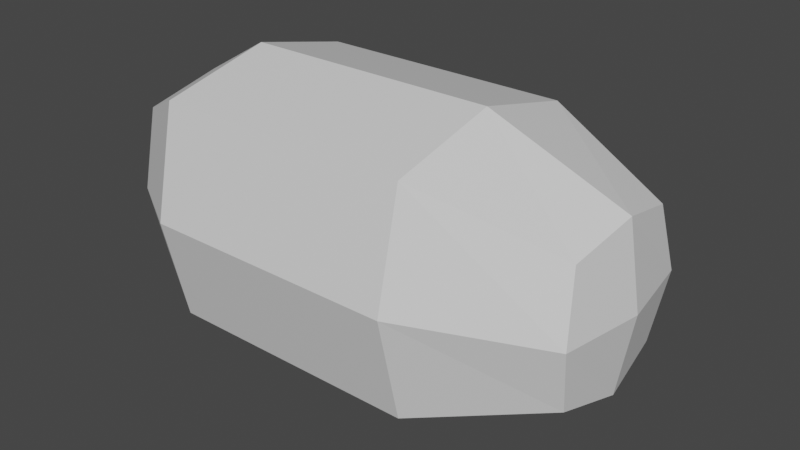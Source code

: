 # Source: Bullet_0.blend  (saved by Blender 2.80.75; exported with 4.5.12 LTS)
import bpy
from mathutils import Matrix  # noqa: F401  (used for matrix-valued properties, if any)

bpy.ops.wm.read_factory_settings(use_empty=True)
scene = bpy.context.scene
scene.name = 'Scene'

# ---- collections
col_collection = bpy.data.collections.new('Collection'); scene.collection.children.link(col_collection)

# ---- materials (node trees are filled in below, after node groups)
mat_material = bpy.data.materials.new('Material')
mat_material.alpha_threshold = 0.0
mat_material.use_transparent_shadow = False
mat_material.line_color = (0.0, 0.0, 0.0, 1.0)

# ---- material node trees
mat_material.use_nodes = True; mat_material.node_tree.nodes.clear()
_N = mat_material.node_tree.nodes; _L = mat_material.node_tree.links
n0 = _N.new('ShaderNodeOutputMaterial'); n0.name = 'Material Output'; n0.location = (300, 300)
n1 = _N.new('ShaderNodeBsdfPrincipled'); n1.name = 'Principled BSDF'; n1.location = (10, 300)
n1.distribution = 'GGX'
n1.subsurface_method = 'BURLEY'
n1.inputs[2].default_value = 0.4
n1.inputs[3].default_value = 1.45
n1.inputs[27].default_value = (0.0, 0.0, 0.0, 1.0)
n1.inputs[28].default_value = 1.0
_L.new(n1.outputs[0], n0.inputs[0])
n0.is_active_output = True

# ---- world
world_world = bpy.data.worlds.new('World'); scene.world = world_world
world_world.use_nodes = True; world_world.node_tree.nodes.clear()
_N = world_world.node_tree.nodes; _L = world_world.node_tree.links
n0 = _N.new('ShaderNodeOutputWorld'); n0.name = 'World Output'; n0.location = (300, 300)
n1 = _N.new('ShaderNodeBackground'); n1.name = 'Background'; n1.location = (10, 300)
n1.inputs[0].default_value = (0.05088, 0.05088, 0.05088, 1.0)
_L.new(n1.outputs[0], n0.inputs[0])
n0.is_active_output = True
world_world.color = (0.05088, 0.05088, 0.05088)
world_world.use_sun_shadow = False
world_world.sun_shadow_jitter_overblur = 0.0

# ---- meshes
me_cube = bpy.data.meshes.new('Cube')
me_cube.from_pydata([(-0.9333, 0.8, 0.8), (-0.9333, 0.8, -0.8), (0.9867, 0.8, 0.8), (0.9867, 0.8, -0.8), (-0.9333, -0.8, 0.8), (-0.9333, -0.8, -0.8), (0.9867, -0.8, 0.8), (0.9867, -0.8, -0.8), (1.947, -0.48, -0.48), (1.947, -0.48, 0.48), (1.947, 0.48, 0.48), (1.947, 0.48, -0.48), (-0.9, 1.0, 0.0), (1.0, -1.0, 0.0), (1.0, 1.0, 0.0), (-0.9, -1.0, 0.0), (2.0, -0.6, 0.0), (2.0, 0.6, 0.0), (-0.9, 6.795e-08, -1.0), (1.0, -7.55e-08, 1.0), (1.0, -7.55e-08, -1.0), (-0.9, 6.795e-08, 1.0), (2.0, -1.51e-07, 0.6), (2.0, -1.51e-07, -0.6), (2.1, -1.585e-07, 0.0), (-1.408, 1.063e-07, -0.7), (-1.431, -0.56, -0.56), (-1.408, 0.7, 3.974e-09), (-1.431, 0.56, -0.56), (-1.408, -0.7, 3.974e-09), (-1.408, 1.063e-07, 0.7), (-1.431, 0.56, 0.56), (-1.431, -0.56, 0.56), (-1.378, 1.04e-07, 3.974e-09)], [], [(21, 19, 6, 4), (13, 16, 8, 7), (13, 15, 4, 6), (18, 20, 3, 1), (12, 14, 2, 0), (18, 25, 26, 5), (24, 16, 9, 22), (20, 23, 11, 3), (19, 22, 9, 6), (14, 17, 10, 2), (3, 11, 17, 14), (23, 8, 16, 24), (15, 29, 32, 4), (1, 3, 14, 12), (7, 5, 15, 13), (6, 9, 16, 13), (5, 26, 29, 15), (11, 23, 24, 17), (2, 10, 22, 19), (7, 8, 23, 20), (17, 24, 22, 10), (0, 31, 27, 12), (5, 7, 20, 18), (0, 2, 19, 21), (33, 27, 31, 30), (25, 28, 27, 33), (26, 25, 33, 29), (29, 33, 30, 32), (1, 28, 25, 18), (21, 30, 31, 0), (4, 32, 30, 21), (12, 27, 28, 1)])
_uv = me_cube.uv_layers.new(name='UVMap')
_uv.uv.foreach_set('vector', [0.5, 0.0, 0.5, 0.25, 0.625, 0.25, 0.625, 0.0, 0.5, 0.5, 0.5, 0.5, 0.375, 0.5, 0.375, 0.5, 0.5, 0.5, 0.5, 0.75, 0.625, 0.75, 0.625, 0.5, 0.5, 0.75, 0.5, 1.0, 0.625, 1.0, 0.625, 0.75, 0.25, 0.5, 0.25, 0.75, 0.375, 0.75, 0.375, 0.5, 0.5, 0.75, 0.5, 0.75, 0.375, 0.75, 0.375, 0.75, 0.5, 0.375, 0.5, 0.5, 0.625, 0.5, 0.625, 0.375, 0.5, 1.0, 0.5, 1.0, 0.625, 1.0, 0.625, 1.0, 0.5, 0.25, 0.5, 0.25, 0.625, 0.25, 0.625, 0.25, 0.25, 0.75, 0.25, 0.75, 0.375, 0.75, 0.375, 0.75, 0.125, 0.75, 0.125, 0.75, 0.25, 0.75, 0.25, 0.75, 0.375, 0.375, 0.375, 0.5, 0.5, 0.5, 0.5, 0.375, 0.5, 0.75, 0.5, 0.75, 0.625, 0.75, 0.625, 0.75, 0.125, 0.5, 0.125, 0.75, 0.25, 0.75, 0.25, 0.5, 0.375, 0.5, 0.375, 0.75, 0.5, 0.75, 0.5, 0.5, 0.625, 0.5, 0.625, 0.5, 0.5, 0.5, 0.5, 0.5, 0.375, 0.75, 0.375, 0.75, 0.5, 0.75, 0.5, 0.75, 0.375, 0.25, 0.375, 0.375, 0.5, 0.375, 0.5, 0.25, 0.375, 0.25, 0.375, 0.25, 0.5, 0.25, 0.5, 0.25, 0.375, 1.0, 0.375, 1.0, 0.5, 1.0, 0.5, 1.0, 0.5, 0.25, 0.5, 0.375, 0.625, 0.375, 0.625, 0.25, 0.375, 0.5, 0.375, 0.5, 0.25, 0.5, 0.25, 0.5, 0.375, 0.75, 0.375, 1.0, 0.5, 1.0, 0.5, 0.75, 0.375, 0.0, 0.375, 0.25, 0.5, 0.25, 0.5, 0.0, 0.75, 0.625, 0.75, 0.75, 0.875, 0.75, 0.875, 0.625, 0.625, 0.625, 0.625, 0.75, 0.75, 0.75, 0.75, 0.625, 0.625, 0.5, 0.625, 0.625, 0.75, 0.625, 0.75, 0.5, 0.75, 0.5, 0.75, 0.625, 0.875, 0.625, 0.875, 0.5, 0.625, 0.75, 0.625, 0.75, 0.5, 0.75, 0.5, 0.75, 0.5, 0.0, 0.5, 0.0, 0.375, 0.0, 0.375, 0.0, 0.625, 0.0, 0.625, 0.0, 0.5, 0.0, 0.5, 0.0, 0.25, 0.5, 0.25, 0.5, 0.125, 0.5, 0.125, 0.5])
me_cube.materials.append(mat_material)
me_cube.use_remesh_preserve_volume = False
me_cube.use_remesh_preserve_attributes = False
me_cube.use_mirror_vertex_groups = False
me_cube.update()

# ---- objects
ob_cube = bpy.data.objects.new('Cube', me_cube)

# ---- transforms, parenting, visibility, modifiers, constraints
ob_cube.location = (0.0, 0.0, 0.0)
ob_cube.lock_rotations_4d = False
ob_cube.empty_display_type = 'ARROWS'
ob_cube.lineart.crease_threshold = 0.0

# ---- collection membership
col_collection.objects.link(ob_cube)

# ---- scene / render settings (as saved in the file)
scene.frame_start = 1; scene.frame_end = 250; scene.frame_set(1)
scene.render.engine = 'BLENDER_EEVEE_NEXT'
scene.cycles.use_denoising = False
scene.cycles.samples = 128
scene.cycles.sampling_pattern = 'TABULATED_SOBOL'
scene.cycles.use_adaptive_sampling = False
scene.cycles.use_light_tree = False
scene.view_settings.view_transform = 'Filmic'
bpy.context.view_layer.update()

# ---- added for rendering (the .blend has no active camera and no usable light): camera, sun
cam_auto = bpy.data.cameras.new('AutoCamera')
cam_auto.lens = 50.0
cam_auto.sensor_width = 36.0
cam_auto.clip_end = 1000.0
ob_auto_camera = bpy.data.objects.new('AutoCamera', cam_auto)
scene.collection.objects.link(ob_auto_camera)
ob_auto_camera.location = (4.52038, -5.02313, 3.34875)
ob_auto_camera.rotation_euler = (1.09748, -7.21219e-08, 0.694738)
scene.camera = ob_auto_camera
light_auto_sun = bpy.data.lights.new('AutoSun', 'SUN')
light_auto_sun.energy = 3.0
light_auto_sun.angle = 0.0523599
ob_auto_sun = bpy.data.objects.new('AutoSun', light_auto_sun)
scene.collection.objects.link(ob_auto_sun)
ob_auto_sun.rotation_euler = (0.872665, 0.174533, 0.523599)
bpy.context.view_layer.update()
